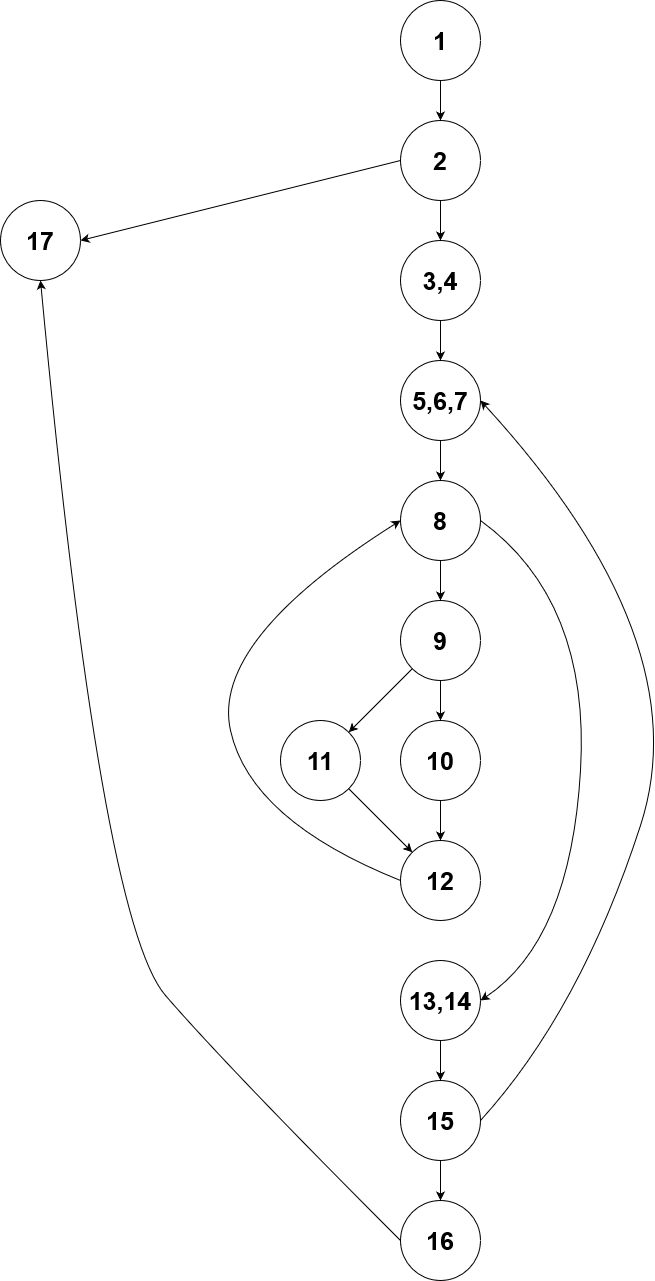

The diagram above was exported from draw.io. Its source (the exported page's mxGraphModel, read from the mxfile embedded in the PNG):
<mxGraphModel dx="2370" dy="1253" grid="1" gridSize="10" guides="1" tooltips="1" connect="1" arrows="1" fold="1" page="1" pageScale="1" pageWidth="827" pageHeight="1169" math="0" shadow="0">
  <root>
    <mxCell id="0" />
    <mxCell id="1" parent="0" />
    <mxCell id="zAtK9j4gzouM3rvtviAr-1" value="1" style="ellipse;whiteSpace=wrap;html=1;aspect=fixed;fontSize=25;fontStyle=1" vertex="1" parent="1">
      <mxGeometry x="440" y="40" width="80" height="80" as="geometry" />
    </mxCell>
    <mxCell id="zAtK9j4gzouM3rvtviAr-2" value="2" style="ellipse;whiteSpace=wrap;html=1;aspect=fixed;fontSize=25;fontStyle=1" vertex="1" parent="1">
      <mxGeometry x="440" y="160" width="80" height="80" as="geometry" />
    </mxCell>
    <mxCell id="zAtK9j4gzouM3rvtviAr-3" value="3,4" style="ellipse;whiteSpace=wrap;html=1;aspect=fixed;fontSize=25;fontStyle=1" vertex="1" parent="1">
      <mxGeometry x="440" y="280" width="80" height="80" as="geometry" />
    </mxCell>
    <mxCell id="zAtK9j4gzouM3rvtviAr-4" value="17" style="ellipse;whiteSpace=wrap;html=1;aspect=fixed;fontSize=25;fontStyle=1" vertex="1" parent="1">
      <mxGeometry x="40" y="240" width="80" height="80" as="geometry" />
    </mxCell>
    <mxCell id="zAtK9j4gzouM3rvtviAr-5" value="5,6,7" style="ellipse;whiteSpace=wrap;html=1;aspect=fixed;fontSize=25;fontStyle=1" vertex="1" parent="1">
      <mxGeometry x="440" y="400" width="80" height="80" as="geometry" />
    </mxCell>
    <mxCell id="zAtK9j4gzouM3rvtviAr-6" value="8" style="ellipse;whiteSpace=wrap;html=1;aspect=fixed;fontSize=25;fontStyle=1" vertex="1" parent="1">
      <mxGeometry x="440" y="520" width="80" height="80" as="geometry" />
    </mxCell>
    <mxCell id="zAtK9j4gzouM3rvtviAr-7" value="9" style="ellipse;whiteSpace=wrap;html=1;aspect=fixed;fontSize=25;fontStyle=1" vertex="1" parent="1">
      <mxGeometry x="440" y="640" width="80" height="80" as="geometry" />
    </mxCell>
    <mxCell id="zAtK9j4gzouM3rvtviAr-8" value="11" style="ellipse;whiteSpace=wrap;html=1;aspect=fixed;fontSize=25;fontStyle=1" vertex="1" parent="1">
      <mxGeometry x="320" y="760" width="80" height="80" as="geometry" />
    </mxCell>
    <mxCell id="zAtK9j4gzouM3rvtviAr-9" value="10" style="ellipse;whiteSpace=wrap;html=1;aspect=fixed;fontSize=25;fontStyle=1" vertex="1" parent="1">
      <mxGeometry x="440" y="760" width="80" height="80" as="geometry" />
    </mxCell>
    <mxCell id="zAtK9j4gzouM3rvtviAr-10" value="12" style="ellipse;whiteSpace=wrap;html=1;aspect=fixed;fontSize=25;fontStyle=1" vertex="1" parent="1">
      <mxGeometry x="440" y="880" width="80" height="80" as="geometry" />
    </mxCell>
    <mxCell id="zAtK9j4gzouM3rvtviAr-11" value="13,14" style="ellipse;whiteSpace=wrap;html=1;aspect=fixed;fontSize=25;fontStyle=1" vertex="1" parent="1">
      <mxGeometry x="440" y="1000" width="80" height="80" as="geometry" />
    </mxCell>
    <mxCell id="zAtK9j4gzouM3rvtviAr-12" value="15" style="ellipse;whiteSpace=wrap;html=1;aspect=fixed;fontSize=25;fontStyle=1" vertex="1" parent="1">
      <mxGeometry x="440" y="1120" width="80" height="80" as="geometry" />
    </mxCell>
    <mxCell id="zAtK9j4gzouM3rvtviAr-13" value="16" style="ellipse;whiteSpace=wrap;html=1;aspect=fixed;fontSize=25;fontStyle=1" vertex="1" parent="1">
      <mxGeometry x="440" y="1240" width="80" height="80" as="geometry" />
    </mxCell>
    <mxCell id="zAtK9j4gzouM3rvtviAr-16" value="" style="endArrow=classic;html=1;rounded=0;fontSize=25;entryX=0.5;entryY=0;entryDx=0;entryDy=0;exitX=0.5;exitY=1;exitDx=0;exitDy=0;" edge="1" parent="1" source="zAtK9j4gzouM3rvtviAr-1" target="zAtK9j4gzouM3rvtviAr-2">
      <mxGeometry width="50" height="50" relative="1" as="geometry">
        <mxPoint x="450" y="170" as="sourcePoint" />
        <mxPoint x="500" y="120" as="targetPoint" />
      </mxGeometry>
    </mxCell>
    <mxCell id="zAtK9j4gzouM3rvtviAr-17" value="" style="endArrow=classic;html=1;rounded=0;fontSize=25;entryX=0.5;entryY=0;entryDx=0;entryDy=0;exitX=0.5;exitY=1;exitDx=0;exitDy=0;" edge="1" parent="1" source="zAtK9j4gzouM3rvtviAr-2" target="zAtK9j4gzouM3rvtviAr-3">
      <mxGeometry width="50" height="50" relative="1" as="geometry">
        <mxPoint x="460" y="290" as="sourcePoint" />
        <mxPoint x="510" y="240" as="targetPoint" />
      </mxGeometry>
    </mxCell>
    <mxCell id="zAtK9j4gzouM3rvtviAr-18" value="" style="endArrow=classic;html=1;rounded=0;fontSize=25;entryX=0.5;entryY=0;entryDx=0;entryDy=0;exitX=0.5;exitY=1;exitDx=0;exitDy=0;" edge="1" parent="1" source="zAtK9j4gzouM3rvtviAr-3" target="zAtK9j4gzouM3rvtviAr-5">
      <mxGeometry width="50" height="50" relative="1" as="geometry">
        <mxPoint x="460" y="410" as="sourcePoint" />
        <mxPoint x="510" y="360" as="targetPoint" />
      </mxGeometry>
    </mxCell>
    <mxCell id="zAtK9j4gzouM3rvtviAr-19" value="" style="endArrow=classic;html=1;rounded=0;fontSize=25;entryX=0.5;entryY=0;entryDx=0;entryDy=0;exitX=0.5;exitY=1;exitDx=0;exitDy=0;" edge="1" parent="1" source="zAtK9j4gzouM3rvtviAr-5" target="zAtK9j4gzouM3rvtviAr-6">
      <mxGeometry width="50" height="50" relative="1" as="geometry">
        <mxPoint x="460" y="530" as="sourcePoint" />
        <mxPoint x="510" y="480" as="targetPoint" />
      </mxGeometry>
    </mxCell>
    <mxCell id="zAtK9j4gzouM3rvtviAr-20" value="" style="endArrow=classic;html=1;rounded=0;fontSize=25;entryX=0.5;entryY=0;entryDx=0;entryDy=0;exitX=0.5;exitY=1;exitDx=0;exitDy=0;" edge="1" parent="1" source="zAtK9j4gzouM3rvtviAr-6" target="zAtK9j4gzouM3rvtviAr-7">
      <mxGeometry width="50" height="50" relative="1" as="geometry">
        <mxPoint x="450" y="650" as="sourcePoint" />
        <mxPoint x="500" y="600" as="targetPoint" />
      </mxGeometry>
    </mxCell>
    <mxCell id="zAtK9j4gzouM3rvtviAr-21" value="" style="endArrow=classic;html=1;rounded=0;fontSize=25;entryX=0.5;entryY=0;entryDx=0;entryDy=0;exitX=0.5;exitY=1;exitDx=0;exitDy=0;" edge="1" parent="1" source="zAtK9j4gzouM3rvtviAr-7" target="zAtK9j4gzouM3rvtviAr-9">
      <mxGeometry width="50" height="50" relative="1" as="geometry">
        <mxPoint x="450" y="770" as="sourcePoint" />
        <mxPoint x="500" y="720" as="targetPoint" />
      </mxGeometry>
    </mxCell>
    <mxCell id="zAtK9j4gzouM3rvtviAr-22" value="" style="endArrow=classic;html=1;rounded=0;fontSize=25;entryX=0.5;entryY=0;entryDx=0;entryDy=0;exitX=0.5;exitY=1;exitDx=0;exitDy=0;" edge="1" parent="1" source="zAtK9j4gzouM3rvtviAr-9" target="zAtK9j4gzouM3rvtviAr-10">
      <mxGeometry width="50" height="50" relative="1" as="geometry">
        <mxPoint x="450" y="890" as="sourcePoint" />
        <mxPoint x="500" y="840" as="targetPoint" />
      </mxGeometry>
    </mxCell>
    <mxCell id="zAtK9j4gzouM3rvtviAr-24" value="" style="endArrow=classic;html=1;rounded=0;fontSize=25;entryX=0.5;entryY=0;entryDx=0;entryDy=0;exitX=0.5;exitY=1;exitDx=0;exitDy=0;" edge="1" parent="1" source="zAtK9j4gzouM3rvtviAr-11" target="zAtK9j4gzouM3rvtviAr-12">
      <mxGeometry width="50" height="50" relative="1" as="geometry">
        <mxPoint x="450" y="1130" as="sourcePoint" />
        <mxPoint x="500" y="1080" as="targetPoint" />
      </mxGeometry>
    </mxCell>
    <mxCell id="zAtK9j4gzouM3rvtviAr-25" value="" style="endArrow=classic;html=1;rounded=0;fontSize=25;entryX=0.5;entryY=0;entryDx=0;entryDy=0;exitX=0.5;exitY=1;exitDx=0;exitDy=0;" edge="1" parent="1" source="zAtK9j4gzouM3rvtviAr-12" target="zAtK9j4gzouM3rvtviAr-13">
      <mxGeometry width="50" height="50" relative="1" as="geometry">
        <mxPoint x="460" y="1250" as="sourcePoint" />
        <mxPoint x="510" y="1200" as="targetPoint" />
      </mxGeometry>
    </mxCell>
    <mxCell id="zAtK9j4gzouM3rvtviAr-26" value="" style="endArrow=classic;html=1;rounded=0;fontSize=25;entryX=1;entryY=0;entryDx=0;entryDy=0;exitX=0;exitY=1;exitDx=0;exitDy=0;" edge="1" parent="1" source="zAtK9j4gzouM3rvtviAr-7" target="zAtK9j4gzouM3rvtviAr-8">
      <mxGeometry width="50" height="50" relative="1" as="geometry">
        <mxPoint x="360" y="730" as="sourcePoint" />
        <mxPoint x="410" y="680" as="targetPoint" />
      </mxGeometry>
    </mxCell>
    <mxCell id="zAtK9j4gzouM3rvtviAr-27" value="" style="endArrow=classic;html=1;rounded=0;fontSize=25;entryX=0;entryY=0;entryDx=0;entryDy=0;exitX=1;exitY=1;exitDx=0;exitDy=0;" edge="1" parent="1" source="zAtK9j4gzouM3rvtviAr-8" target="zAtK9j4gzouM3rvtviAr-10">
      <mxGeometry width="50" height="50" relative="1" as="geometry">
        <mxPoint x="390" y="830" as="sourcePoint" />
        <mxPoint x="440" y="780" as="targetPoint" />
      </mxGeometry>
    </mxCell>
    <mxCell id="zAtK9j4gzouM3rvtviAr-30" value="" style="curved=1;endArrow=classic;html=1;rounded=0;fontSize=25;exitX=0;exitY=0.5;exitDx=0;exitDy=0;entryX=0;entryY=0.5;entryDx=0;entryDy=0;" edge="1" parent="1" source="zAtK9j4gzouM3rvtviAr-10" target="zAtK9j4gzouM3rvtviAr-6">
      <mxGeometry width="50" height="50" relative="1" as="geometry">
        <mxPoint x="240" y="860" as="sourcePoint" />
        <mxPoint x="290" y="810" as="targetPoint" />
        <Array as="points">
          <mxPoint x="290" y="860" />
          <mxPoint x="250" y="680" />
        </Array>
      </mxGeometry>
    </mxCell>
    <mxCell id="zAtK9j4gzouM3rvtviAr-31" value="" style="curved=1;endArrow=classic;html=1;rounded=0;fontSize=25;exitX=1;exitY=0.5;exitDx=0;exitDy=0;entryX=1;entryY=0.5;entryDx=0;entryDy=0;" edge="1" parent="1" source="zAtK9j4gzouM3rvtviAr-6" target="zAtK9j4gzouM3rvtviAr-11">
      <mxGeometry width="50" height="50" relative="1" as="geometry">
        <mxPoint x="640" y="700" as="sourcePoint" />
        <mxPoint x="600" y="940" as="targetPoint" />
        <Array as="points">
          <mxPoint x="630" y="640" />
          <mxPoint x="610" y="980" />
        </Array>
      </mxGeometry>
    </mxCell>
    <mxCell id="zAtK9j4gzouM3rvtviAr-32" value="" style="curved=1;endArrow=classic;html=1;rounded=0;fontSize=25;exitX=1;exitY=0.5;exitDx=0;exitDy=0;entryX=1;entryY=0.5;entryDx=0;entryDy=0;" edge="1" parent="1" source="zAtK9j4gzouM3rvtviAr-12" target="zAtK9j4gzouM3rvtviAr-5">
      <mxGeometry width="50" height="50" relative="1" as="geometry">
        <mxPoint x="570" y="1180" as="sourcePoint" />
        <mxPoint x="750" y="520" as="targetPoint" />
        <Array as="points">
          <mxPoint x="620" y="1050" />
          <mxPoint x="740" y="680" />
        </Array>
      </mxGeometry>
    </mxCell>
    <mxCell id="zAtK9j4gzouM3rvtviAr-33" value="" style="curved=1;endArrow=classic;html=1;rounded=0;fontSize=25;exitX=0;exitY=0.5;exitDx=0;exitDy=0;entryX=0.5;entryY=1;entryDx=0;entryDy=0;" edge="1" parent="1" source="zAtK9j4gzouM3rvtviAr-13" target="zAtK9j4gzouM3rvtviAr-4">
      <mxGeometry width="50" height="50" relative="1" as="geometry">
        <mxPoint x="190" y="1130" as="sourcePoint" />
        <mxPoint x="240" y="1080" as="targetPoint" />
        <Array as="points">
          <mxPoint x="270" y="1110" />
          <mxPoint x="140" y="960" />
        </Array>
      </mxGeometry>
    </mxCell>
    <mxCell id="zAtK9j4gzouM3rvtviAr-34" value="" style="endArrow=classic;html=1;rounded=0;fontSize=25;exitX=0;exitY=0.5;exitDx=0;exitDy=0;entryX=1;entryY=0.5;entryDx=0;entryDy=0;" edge="1" parent="1" source="zAtK9j4gzouM3rvtviAr-2" target="zAtK9j4gzouM3rvtviAr-4">
      <mxGeometry width="50" height="50" relative="1" as="geometry">
        <mxPoint x="100" y="530" as="sourcePoint" />
        <mxPoint x="150" y="480" as="targetPoint" />
      </mxGeometry>
    </mxCell>
  </root>
</mxGraphModel>